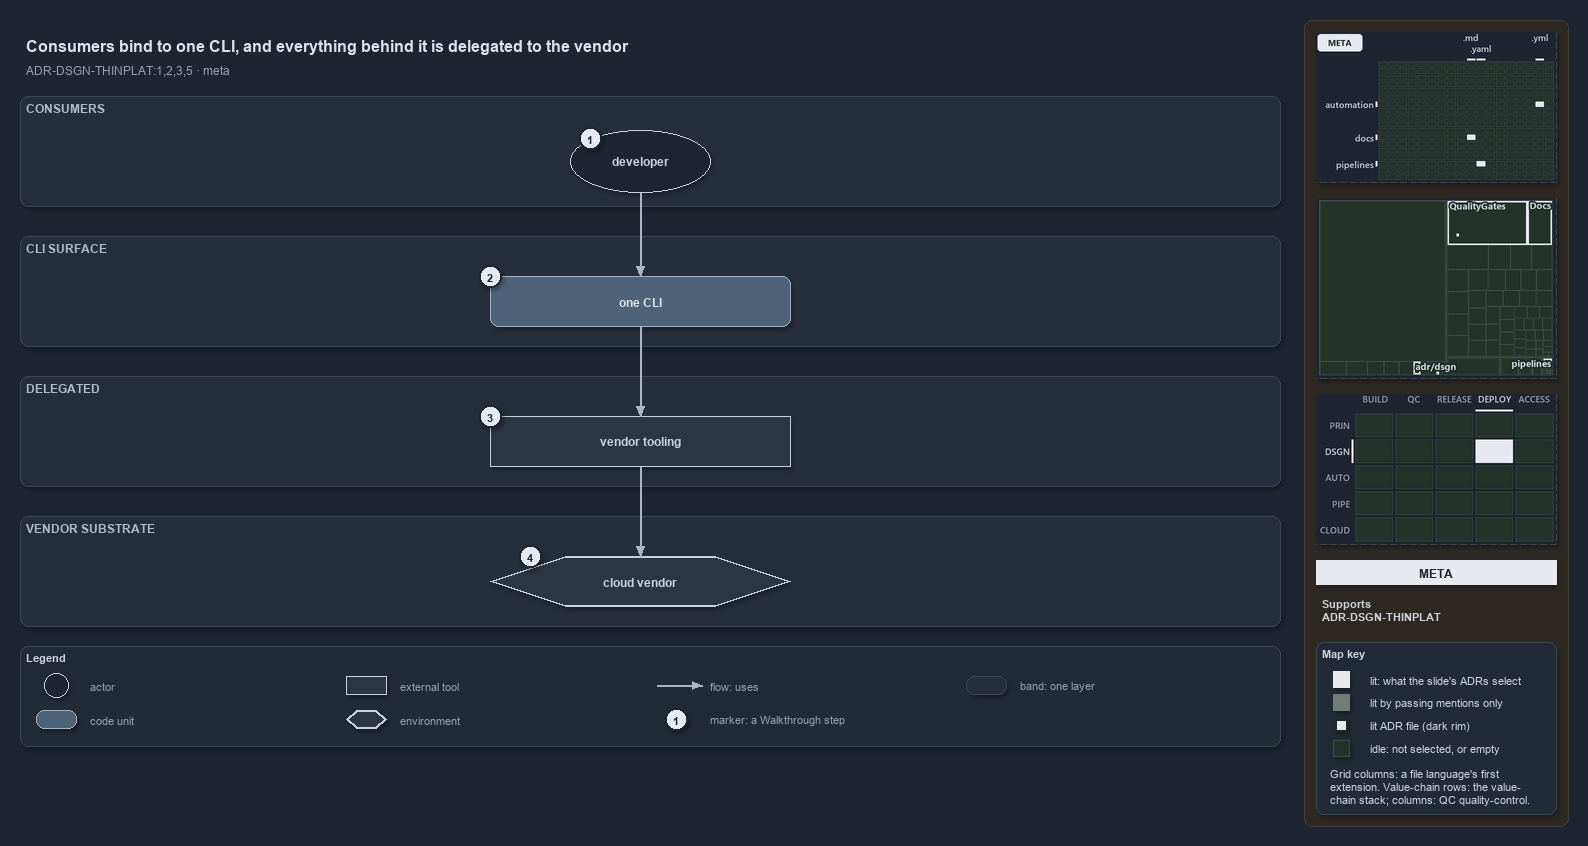

The diagram above was exported from draw.io. Its source (the exported page's mxGraphModel, read from the mxfile embedded in the PNG):
<mxGraphModel dx="1024" dy="768" grid="0" gridSize="10" guides="1" tooltips="1" connect="1" arrows="1" fold="1" page="1" pageScale="1" pageWidth="1572" pageHeight="750" background="#1E2430" math="0" shadow="1">
  <root>
    <mxCell id="0" />
    <mxCell id="1" parent="0" />
    <mxCell id="sidebar-bg" value="" style="rounded=1;arcSize=2;html=1;fillColor=#2E2823;strokeColor=#453C33;shadow=0;" vertex="1" parent="1">
      <mxGeometry x="1304" y="4" width="264" height="806" as="geometry" />
    </mxCell>
    <mxCell id="title" value="Consumers bind to one CLI, and everything behind it is delegated to the vendor" style="text;html=1;align=left;verticalAlign=middle;fontSize=16;fontStyle=1;fontColor=#DDE2E9;" vertex="1" parent="1">
      <mxGeometry x="20" y="14" width="1260" height="30" as="geometry" />
    </mxCell>
    <mxCell id="subtitle" value="ADR-DSGN-THINPLAT:1,2,3,5 &amp;#183; meta" style="text;html=1;align=left;verticalAlign=middle;fontSize=12;fontColor=#949FAE;" vertex="1" parent="1">
      <mxGeometry x="20" y="44" width="1240" height="20" as="geometry" />
    </mxCell>
    <mxCell id="band-consumers" value="CONSUMERS" style="rounded=1;html=1;arcSize=3;fillColor=#262E3B;strokeColor=#3A4555;verticalAlign=top;align=left;spacingLeft=8;fontStyle=1;fontSize=12;fontColor=#B0BAC7;" vertex="1" parent="1">
      <mxGeometry x="20" y="80" width="1260" height="110" as="geometry" />
    </mxCell>
    <mxCell id="band-cli" value="CLI SURFACE" style="rounded=1;html=1;arcSize=3;fillColor=#262E3B;strokeColor=#3A4555;verticalAlign=top;align=left;spacingLeft=8;fontStyle=1;fontSize=12;fontColor=#B0BAC7;" vertex="1" parent="1">
      <mxGeometry x="20" y="220" width="1260" height="110" as="geometry" />
    </mxCell>
    <mxCell id="band-delegated" value="DELEGATED" style="rounded=1;html=1;arcSize=3;fillColor=#262E3B;strokeColor=#3A4555;verticalAlign=top;align=left;spacingLeft=8;fontStyle=1;fontSize=12;fontColor=#B0BAC7;" vertex="1" parent="1">
      <mxGeometry x="20" y="360" width="1260" height="110" as="geometry" />
    </mxCell>
    <mxCell id="band-vendor" value="VENDOR SUBSTRATE" style="rounded=1;html=1;arcSize=3;fillColor=#262E3B;strokeColor=#3A4555;verticalAlign=top;align=left;spacingLeft=8;fontStyle=1;fontSize=12;fontColor=#B0BAC7;" vertex="1" parent="1">
      <mxGeometry x="20" y="500" width="1260" height="110" as="geometry" />
    </mxCell>
    <mxCell id="a-developer" value="&lt;b&gt;developer&lt;/b&gt;" style="ellipse;whiteSpace=wrap;html=1;fillColor=#1E2430;strokeColor=#C7D0DB;fontSize=12;fontColor=#CDD3DC;" vertex="1" parent="1">
      <mxGeometry x="570" y="114" width="140" height="62" as="geometry" />
    </mxCell>
    <mxCell id="m-cli" value="&lt;b&gt;one CLI&lt;/b&gt;" style="rounded=1;whiteSpace=wrap;html=1;arcSize=20;fillColor=#4E6378;strokeColor=#9FB3C8;fontColor=#DDE2E9;fontSize=12;" vertex="1" parent="1">
      <mxGeometry x="490" y="260" width="300" height="50" as="geometry" />
    </mxCell>
    <mxCell id="x-vendor-tooling" value="&lt;b&gt;vendor tooling&lt;/b&gt;" style="rounded=0;whiteSpace=wrap;html=1;fillColor=#2C3542;strokeColor=#C7D0DB;fontSize=12;fontColor=#CDD3DC;" vertex="1" parent="1">
      <mxGeometry x="490" y="400" width="300" height="50" as="geometry" />
    </mxCell>
    <mxCell id="e-cloud" value="&lt;b&gt;cloud vendor&lt;/b&gt;" style="shape=hexagon;perimeter=hexagonPerimeter2;whiteSpace=wrap;html=1;fillColor=#2C3542;strokeColor=#C7D0DB;strokeWidth=2;fontColor=#CDD3DC;fontSize=12;" vertex="1" parent="1">
      <mxGeometry x="490" y="540" width="300" height="50" as="geometry" />
    </mxCell>
    <mxCell id="p-edge-developer-cli-a" value="" style="text;html=1;strokeColor=none;fillColor=none;" vertex="1" parent="1">
      <mxGeometry x="640" y="176" width="1" height="1" as="geometry" />
    </mxCell>
    <mxCell id="p-edge-developer-cli-b" value="" style="text;html=1;strokeColor=none;fillColor=none;" vertex="1" parent="1">
      <mxGeometry x="640" y="260" width="1" height="1" as="geometry" />
    </mxCell>
    <mxCell id="edge-developer-cli" value="" style="edgeStyle=orthogonalEdgeStyle;rounded=1;html=1;fontSize=10;endArrow=block;strokeColor=#AAB4C3;fontColor=#CDD3DC;shadow=0;" edge="1" parent="1" source="p-edge-developer-cli-a" target="p-edge-developer-cli-b">
      <mxGeometry relative="1" as="geometry" />
    </mxCell>
    <mxCell id="p-edge-cli-tooling-a" value="" style="text;html=1;strokeColor=none;fillColor=none;" vertex="1" parent="1">
      <mxGeometry x="640" y="310" width="1" height="1" as="geometry" />
    </mxCell>
    <mxCell id="p-edge-cli-tooling-b" value="" style="text;html=1;strokeColor=none;fillColor=none;" vertex="1" parent="1">
      <mxGeometry x="640" y="400" width="1" height="1" as="geometry" />
    </mxCell>
    <mxCell id="edge-cli-tooling" value="" style="edgeStyle=orthogonalEdgeStyle;rounded=1;html=1;fontSize=10;endArrow=block;strokeColor=#AAB4C3;fontColor=#CDD3DC;shadow=0;" edge="1" parent="1" source="p-edge-cli-tooling-a" target="p-edge-cli-tooling-b">
      <mxGeometry relative="1" as="geometry" />
    </mxCell>
    <mxCell id="p-edge-tooling-cloud-a" value="" style="text;html=1;strokeColor=none;fillColor=none;" vertex="1" parent="1">
      <mxGeometry x="640" y="450" width="1" height="1" as="geometry" />
    </mxCell>
    <mxCell id="p-edge-tooling-cloud-b" value="" style="text;html=1;strokeColor=none;fillColor=none;" vertex="1" parent="1">
      <mxGeometry x="640" y="540" width="1" height="1" as="geometry" />
    </mxCell>
    <mxCell id="edge-tooling-cloud" value="" style="edgeStyle=orthogonalEdgeStyle;rounded=1;html=1;fontSize=10;endArrow=block;strokeColor=#AAB4C3;fontColor=#CDD3DC;shadow=0;" edge="1" parent="1" source="p-edge-tooling-cloud-a" target="p-edge-tooling-cloud-b">
      <mxGeometry relative="1" as="geometry" />
    </mxCell>
    <mxCell id="mark-1" value="1" style="ellipse;html=1;fillColor=#E6EAF0;strokeColor=#1E2430;strokeWidth=2;fontColor=#1E2430;fontStyle=1;fontSize=11;" vertex="1" parent="1">
      <mxGeometry x="579" y="111" width="22" height="22" as="geometry" />
    </mxCell>
    <mxCell id="mark-2" value="2" style="ellipse;html=1;fillColor=#E6EAF0;strokeColor=#1E2430;strokeWidth=2;fontColor=#1E2430;fontStyle=1;fontSize=11;" vertex="1" parent="1">
      <mxGeometry x="479" y="249" width="22" height="22" as="geometry" />
    </mxCell>
    <mxCell id="mark-3" value="3" style="ellipse;html=1;fillColor=#E6EAF0;strokeColor=#1E2430;strokeWidth=2;fontColor=#1E2430;fontStyle=1;fontSize=11;" vertex="1" parent="1">
      <mxGeometry x="479" y="389" width="22" height="22" as="geometry" />
    </mxCell>
    <mxCell id="mark-4" value="4" style="ellipse;html=1;fillColor=#E6EAF0;strokeColor=#1E2430;strokeWidth=2;fontColor=#1E2430;fontStyle=1;fontSize=11;" vertex="1" parent="1">
      <mxGeometry x="519" y="529" width="22" height="22" as="geometry" />
    </mxCell>
    <mxCell id="legend" value="&lt;b&gt;Legend&lt;/b&gt;" style="rounded=1;whiteSpace=wrap;html=1;arcSize=6;fillColor=#222A36;strokeColor=#3A4555;align=left;verticalAlign=top;spacing=8;fontSize=11;fontColor=#CDD3DC;" vertex="1" parent="1">
      <mxGeometry x="20" y="630" width="1260" height="100" as="geometry" />
    </mxCell>
    <mxCell id="legend-0" value="" style="ellipse;whiteSpace=wrap;html=1;fillColor=#1E2430;strokeColor=#C7D0DB;fontSize=12;fontColor=#CDD3DC;" vertex="1" parent="1">
      <mxGeometry x="44" y="657" width="24" height="24" as="geometry" />
    </mxCell>
    <mxCell id="legend-0-text" value="actor" style="text;html=1;align=left;verticalAlign=middle;fontSize=11;fontColor=#949FAE;" vertex="1" parent="1">
      <mxGeometry x="84" y="659" width="250" height="20" as="geometry" />
    </mxCell>
    <mxCell id="legend-1" value="" style="rounded=1;whiteSpace=wrap;html=1;arcSize=20;fillColor=#4E6378;strokeColor=#9FB3C8;fontColor=#DDE2E9;fontSize=12;" vertex="1" parent="1">
      <mxGeometry x="36" y="694" width="40" height="18" as="geometry" />
    </mxCell>
    <mxCell id="legend-1-text" value="code unit" style="text;html=1;align=left;verticalAlign=middle;fontSize=11;fontColor=#949FAE;" vertex="1" parent="1">
      <mxGeometry x="84" y="693" width="250" height="20" as="geometry" />
    </mxCell>
    <mxCell id="legend-2" value="" style="rounded=0;whiteSpace=wrap;html=1;fillColor=#2C3542;strokeColor=#C7D0DB;fontSize=12;fontColor=#CDD3DC;" vertex="1" parent="1">
      <mxGeometry x="346" y="660" width="40" height="18" as="geometry" />
    </mxCell>
    <mxCell id="legend-2-text" value="external tool" style="text;html=1;align=left;verticalAlign=middle;fontSize=11;fontColor=#949FAE;" vertex="1" parent="1">
      <mxGeometry x="394" y="659" width="250" height="20" as="geometry" />
    </mxCell>
    <mxCell id="legend-3" value="" style="shape=hexagon;perimeter=hexagonPerimeter2;whiteSpace=wrap;html=1;fillColor=#2C3542;strokeColor=#C7D0DB;strokeWidth=2;fontColor=#CDD3DC;fontSize=12;" vertex="1" parent="1">
      <mxGeometry x="346" y="694" width="40" height="18" as="geometry" />
    </mxCell>
    <mxCell id="legend-3-text" value="environment" style="text;html=1;align=left;verticalAlign=middle;fontSize=11;fontColor=#949FAE;" vertex="1" parent="1">
      <mxGeometry x="394" y="693" width="250" height="20" as="geometry" />
    </mxCell>
    <mxCell id="legend-4-a" value="" style="text;html=1;strokeColor=none;fillColor=none;" vertex="1" parent="1">
      <mxGeometry x="656" y="669" width="1" height="1" as="geometry" />
    </mxCell>
    <mxCell id="legend-4-b" value="" style="text;html=1;strokeColor=none;fillColor=none;" vertex="1" parent="1">
      <mxGeometry x="702" y="669" width="1" height="1" as="geometry" />
    </mxCell>
    <mxCell id="legend-4" value="" style="edgeStyle=orthogonalEdgeStyle;rounded=1;html=1;fontSize=10;endArrow=block;strokeColor=#AAB4C3;fontColor=#CDD3DC;shadow=0;" edge="1" parent="1" source="legend-4-a" target="legend-4-b">
      <mxGeometry relative="1" as="geometry" />
    </mxCell>
    <mxCell id="legend-4-text" value="flow: uses" style="text;html=1;align=left;verticalAlign=middle;fontSize=11;fontColor=#949FAE;" vertex="1" parent="1">
      <mxGeometry x="704" y="659" width="250" height="20" as="geometry" />
    </mxCell>
    <mxCell id="legend-5" value="1" style="ellipse;html=1;fillColor=#E6EAF0;strokeColor=#1E2430;strokeWidth=2;fontColor=#1E2430;fontStyle=1;fontSize=11;" vertex="1" parent="1">
      <mxGeometry x="665" y="692" width="22" height="22" as="geometry" />
    </mxCell>
    <mxCell id="legend-5-text" value="marker: a Walkthrough step" style="text;html=1;align=left;verticalAlign=middle;fontSize=11;fontColor=#949FAE;" vertex="1" parent="1">
      <mxGeometry x="704" y="693" width="250" height="20" as="geometry" />
    </mxCell>
    <mxCell id="legend-6" value="" style="rounded=1;html=1;arcSize=3;fillColor=#262E3B;strokeColor=#3A4555;" vertex="1" parent="1">
      <mxGeometry x="966" y="660" width="40" height="18" as="geometry" />
    </mxCell>
    <mxCell id="legend-6-text" value="band: one layer" style="text;html=1;align=left;verticalAlign=middle;fontSize=11;fontColor=#949FAE;" vertex="1" parent="1">
      <mxGeometry x="1014" y="659" width="250" height="20" as="geometry" />
    </mxCell>
    <mxCell id="minimap-grid" value="" style="shape=image;html=1;imageAspect=0;aspect=fixed;verticalLabelPosition=bottom;strokeColor=#3A4555;dashed=1;fillColor=#222A36;image=data:image/png,(base64 omitted: 9124 chars);" vertex="1" parent="1">
      <mxGeometry x="1316" y="16" width="240" height="150" as="geometry" />
    </mxCell>
    <mxCell id="minimap-tree" value="" style="shape=image;html=1;imageAspect=0;aspect=fixed;verticalLabelPosition=bottom;strokeColor=#3A4555;dashed=1;fillColor=#222A36;image=data:image/png,(base64 omitted: 13540 chars);" vertex="1" parent="1">
      <mxGeometry x="1316" y="182" width="240" height="180" as="geometry" />
    </mxCell>
    <mxCell id="minimap-chain" value="" style="shape=image;html=1;imageAspect=0;aspect=fixed;verticalLabelPosition=bottom;strokeColor=#3A4555;dashed=1;fillColor=#222A36;image=data:image/png,(base64 omitted: 12572 chars);" vertex="1" parent="1">
      <mxGeometry x="1316" y="378" width="240" height="150" as="geometry" />
    </mxCell>
    <mxCell id="lens-badge" value="META" style="rounded=0;whiteSpace=wrap;html=1;align=center;verticalAlign=middle;fontSize=12;fontStyle=1;fontColor=#1E2430;fillColor=#E6EAF0;strokeColor=none;" vertex="1" parent="1">
      <mxGeometry x="1316" y="544" width="240" height="24" as="geometry" />
    </mxCell>
    <mxCell id="supports" value="&lt;b&gt;Supports&lt;/b&gt;&lt;br&gt;ADR-DSGN-THINPLAT" style="text;html=1;whiteSpace=wrap;align=left;verticalAlign=top;fontSize=11;fontColor=#CDD3DC;" vertex="1" parent="1">
      <mxGeometry x="1316" y="576" width="240" height="38" as="geometry" />
    </mxCell>
    <mxCell id="mapkey" value="&lt;b&gt;Map key&lt;/b&gt;" style="rounded=1;arcSize=6;whiteSpace=wrap;html=1;align=left;verticalAlign=top;fontSize=11;fontColor=#CDD3DC;fillColor=#222A36;strokeColor=#3A4555;spacingLeft=8;spacingTop=2;" vertex="1" parent="1">
      <mxGeometry x="1316" y="626" width="240" height="172" as="geometry" />
    </mxCell>
    <mxCell id="mapkey-lit" value="" style="rounded=0;html=1;fillColor=#E6EAF0;strokeColor=#E6EAF0;" vertex="1" parent="1">
      <mxGeometry x="1333.0" y="655.0" width="16" height="16" as="geometry" />
    </mxCell>
    <mxCell id="mapkey-lit-text" value="lit: what the slide's ADRs select" style="text;html=1;align=left;verticalAlign=middle;fontSize=11;fontColor=#CDD3DC;" vertex="1" parent="1">
      <mxGeometry x="1364" y="653" width="184" height="20" as="geometry" />
    </mxCell>
    <mxCell id="mapkey-touched" value="" style="rounded=0;html=1;fillColor=#727C79;strokeColor=#727C79;" vertex="1" parent="1">
      <mxGeometry x="1333.0" y="678.0" width="16" height="16" as="geometry" />
    </mxCell>
    <mxCell id="mapkey-touched-text" value="lit by passing mentions only" style="text;html=1;align=left;verticalAlign=middle;fontSize=11;fontColor=#CDD3DC;" vertex="1" parent="1">
      <mxGeometry x="1364" y="676" width="184" height="20" as="geometry" />
    </mxCell>
    <mxCell id="mapkey-adr" value="" style="rounded=0;html=1;fillColor=#E6EAF0;strokeColor=#1C2A24;strokeWidth=2;" vertex="1" parent="1">
      <mxGeometry x="1335.0" y="703.0" width="12" height="12" as="geometry" />
    </mxCell>
    <mxCell id="mapkey-adr-text" value="lit ADR file (dark rim)" style="text;html=1;align=left;verticalAlign=middle;fontSize=11;fontColor=#CDD3DC;" vertex="1" parent="1">
      <mxGeometry x="1364" y="699" width="184" height="20" as="geometry" />
    </mxCell>
    <mxCell id="mapkey-idle" value="" style="rounded=0;html=1;fillColor=#243229;strokeColor=#3B4D43;" vertex="1" parent="1">
      <mxGeometry x="1333.0" y="724.0" width="16" height="16" as="geometry" />
    </mxCell>
    <mxCell id="mapkey-idle-text" value="idle: not selected, or empty" style="text;html=1;align=left;verticalAlign=middle;fontSize=11;fontColor=#CDD3DC;" vertex="1" parent="1">
      <mxGeometry x="1364" y="722" width="184" height="20" as="geometry" />
    </mxCell>
    <mxCell id="mapkey-codes" value="Grid columns: a file language's first&lt;br&gt;extension. Value-chain rows: the value-&lt;br&gt;chain stack; columns: QC quality-control." style="text;html=1;align=left;verticalAlign=top;whiteSpace=wrap;fontSize=11;fontColor=#CDD3DC;" vertex="1" parent="1">
      <mxGeometry x="1324" y="746" width="224" height="46" as="geometry" />
    </mxCell>
  </root>
</mxGraphModel>